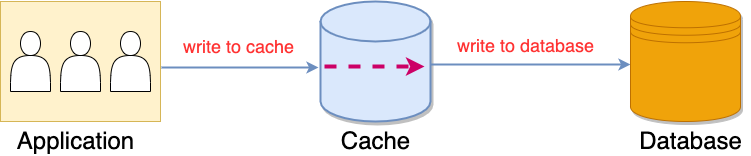

The diagram above was exported from draw.io. Its source (the exported page's mxGraphModel, read from the mxfile embedded in the PNG):
<mxGraphModel dx="1298" dy="834" grid="1" gridSize="10" guides="1" tooltips="1" connect="1" arrows="1" fold="1" page="1" pageScale="1" pageWidth="827" pageHeight="1169" math="0" shadow="0">
  <root>
    <mxCell id="0" />
    <mxCell id="1" parent="0" />
    <mxCell id="rDOOStYia85UMAipDVBw-1" value="" style="verticalLabelPosition=bottom;verticalAlign=top;html=1;shape=mxgraph.basic.rect;fillColor2=none;strokeWidth=1;size=20;indent=5;fillColor=#fff2cc;strokeColor=#d6b656;flipV=1;" parent="1" vertex="1">
      <mxGeometry x="50" y="580" width="160" height="120" as="geometry" />
    </mxCell>
    <mxCell id="rDOOStYia85UMAipDVBw-2" value="" style="shape=actor;whiteSpace=wrap;html=1;" parent="1" vertex="1">
      <mxGeometry x="60" y="610" width="40" height="60" as="geometry" />
    </mxCell>
    <mxCell id="rDOOStYia85UMAipDVBw-3" value="" style="shape=actor;whiteSpace=wrap;html=1;" parent="1" vertex="1">
      <mxGeometry x="110" y="610" width="40" height="60" as="geometry" />
    </mxCell>
    <mxCell id="rDOOStYia85UMAipDVBw-4" value="" style="shape=actor;whiteSpace=wrap;html=1;" parent="1" vertex="1">
      <mxGeometry x="160" y="610" width="40" height="60" as="geometry" />
    </mxCell>
    <mxCell id="rDOOStYia85UMAipDVBw-5" value="&lt;font style=&quot;font-size: 24px&quot;&gt;Application&lt;/font&gt;" style="text;html=1;align=center;verticalAlign=middle;resizable=0;points=[];autosize=1;strokeColor=none;fillColor=none;" parent="1" vertex="1">
      <mxGeometry x="60" y="710" width="130" height="20" as="geometry" />
    </mxCell>
    <mxCell id="rDOOStYia85UMAipDVBw-6" value="&lt;font style=&quot;font-size: 24px&quot;&gt;Database&lt;/font&gt;" style="text;html=1;align=center;verticalAlign=middle;resizable=0;points=[];autosize=1;strokeColor=none;fillColor=none;" parent="1" vertex="1">
      <mxGeometry x="680" y="710" width="120" height="20" as="geometry" />
    </mxCell>
    <mxCell id="rDOOStYia85UMAipDVBw-7" value="" style="strokeWidth=2;html=1;shape=mxgraph.flowchart.database;whiteSpace=wrap;labelBackgroundColor=none;labelBorderColor=none;fillColor=#dae8fc;shadow=1;sketch=0;strokeColor=#6c8ebf;" parent="1" vertex="1">
      <mxGeometry x="370" y="580" width="110" height="120" as="geometry" />
    </mxCell>
    <mxCell id="rDOOStYia85UMAipDVBw-8" value="&lt;font style=&quot;font-size: 24px&quot;&gt;Cache&lt;/font&gt;" style="text;html=1;align=center;verticalAlign=middle;resizable=0;points=[];autosize=1;strokeColor=none;fillColor=none;" parent="1" vertex="1">
      <mxGeometry x="385" y="710" width="80" height="20" as="geometry" />
    </mxCell>
    <mxCell id="rDOOStYia85UMAipDVBw-11" value="" style="endArrow=classic;html=1;rounded=0;fontSize=24;entryX=-0.027;entryY=0.3;entryDx=0;entryDy=0;entryPerimeter=0;strokeColor=#6C8EBF;strokeWidth=2;" parent="1" edge="1">
      <mxGeometry width="50" height="50" relative="1" as="geometry">
        <mxPoint x="211" y="646" as="sourcePoint" />
        <mxPoint x="368.0300000000002" y="646" as="targetPoint" />
      </mxGeometry>
    </mxCell>
    <mxCell id="rDOOStYia85UMAipDVBw-13" value="" style="endArrow=classic;html=1;rounded=0;fontSize=24;entryX=0;entryY=0.5;entryDx=0;entryDy=0;entryPerimeter=0;strokeWidth=2;strokeColor=#6C8EBF;" parent="1" edge="1">
      <mxGeometry width="50" height="50" relative="1" as="geometry">
        <mxPoint x="480" y="643" as="sourcePoint" />
        <mxPoint x="680" y="643" as="targetPoint" />
      </mxGeometry>
    </mxCell>
    <mxCell id="rDOOStYia85UMAipDVBw-14" value="&lt;font style=&quot;font-size: 18px&quot; color=&quot;#ff3333&quot;&gt;write to cache&lt;/font&gt;" style="text;html=1;align=center;verticalAlign=middle;resizable=0;points=[];autosize=1;strokeColor=none;fillColor=none;fontSize=24;" parent="1" vertex="1">
      <mxGeometry x="223" y="604" width="130" height="40" as="geometry" />
    </mxCell>
    <mxCell id="rDOOStYia85UMAipDVBw-15" value="&lt;font color=&quot;#ff3333&quot;&gt;write to database&lt;/font&gt;" style="text;html=1;align=center;verticalAlign=middle;resizable=0;points=[];autosize=1;strokeColor=none;fillColor=none;fontSize=18;" parent="1" vertex="1">
      <mxGeometry x="500" y="609" width="150" height="30" as="geometry" />
    </mxCell>
    <mxCell id="rDOOStYia85UMAipDVBw-16" value="" style="shape=datastore;whiteSpace=wrap;html=1;shadow=1;labelBackgroundColor=none;labelBorderColor=none;sketch=0;fontSize=18;fontColor=#000000;fillColor=#f0a30a;strokeColor=#BD7000;" parent="1" vertex="1">
      <mxGeometry x="680" y="580" width="110" height="120" as="geometry" />
    </mxCell>
    <mxCell id="rDOOStYia85UMAipDVBw-17" value="" style="endArrow=classic;html=1;rounded=0;fontSize=18;strokeWidth=4;exitX=0;exitY=0.5;exitDx=0;exitDy=0;exitPerimeter=0;entryX=0.909;entryY=0.5;entryDx=0;entryDy=0;entryPerimeter=0;dashed=1;strokeColor=#CC0066;" parent="1" edge="1">
      <mxGeometry width="50" height="50" relative="1" as="geometry">
        <mxPoint x="374" y="645" as="sourcePoint" />
        <mxPoint x="473.9899999999998" y="645" as="targetPoint" />
      </mxGeometry>
    </mxCell>
  </root>
</mxGraphModel>